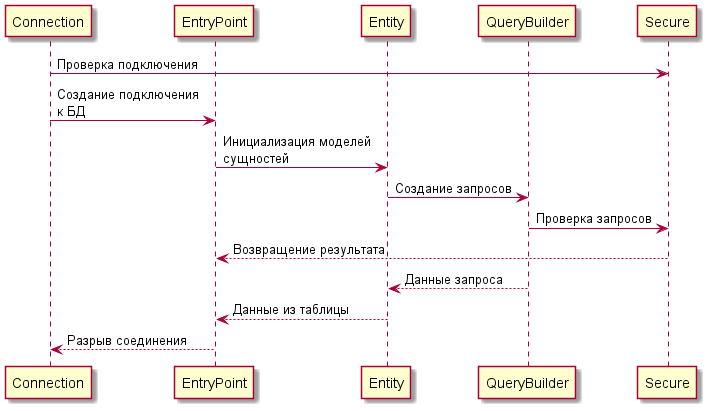

The diagram above was rendered by PlantUML. Its source (embedded in the PNG):
@startuml Sequence Diagramm

participant Connection
participant EntryPoint
participant Entity
participant QueryBuilder
participant Secure

Connection -> Secure : Проверка подключения
Connection -> EntryPoint : Создание подключения\nк БД
EntryPoint -> Entity : Инициализация моделей\nсущностей
Entity -> QueryBuilder : Создание запросов
QueryBuilder -> Secure : Проверка запросов
Secure --> EntryPoint : Возвращение результата
QueryBuilder --> Entity : Данные запроса
Entity --> EntryPoint : Данные из таблицы
EntryPoint --> Connection : Разрыв соединения

@enduml